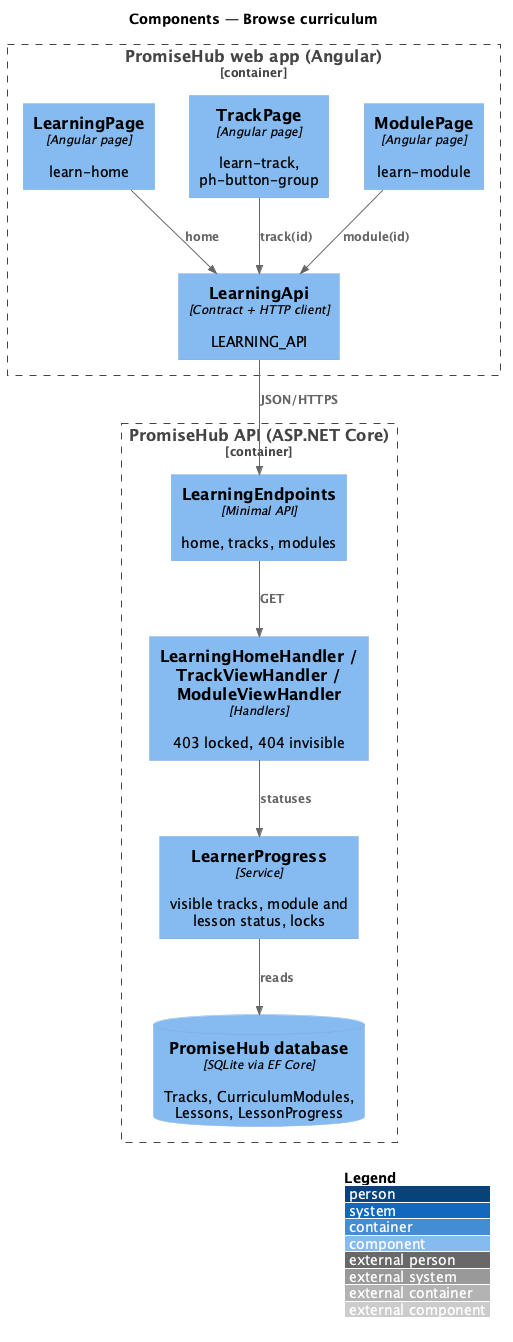

The diagram above was rendered by PlantUML. Its source (embedded in the PNG):
@startuml
!include <C4/C4_Component>
LAYOUT_WITH_LEGEND()
title Components — Browse curriculum
Container_Boundary(web, "PromiseHub web app (Angular)") {
  Component(home, "LearningPage", "Angular page", "learn-home")
  Component(track, "TrackPage", "Angular page", "learn-track, ph-button-group")
  Component(mod, "ModulePage", "Angular page", "learn-module")
  Component(lapi, "LearningApi", "Contract + HTTP client", "LEARNING_API")
}
Container_Boundary(api, "PromiseHub API (ASP.NET Core)") {
  Component(ep, "LearningEndpoints", "Minimal API", "home, tracks, modules")
  Component(hh, "LearningHomeHandler / TrackViewHandler / ModuleViewHandler", "Handlers", "403 locked, 404 invisible")
  Component(prog, "LearnerProgress", "Service", "visible tracks, module and lesson status, locks")
  ComponentDb(db, "PromiseHub database", "SQLite via EF Core", "Tracks, CurriculumModules, Lessons, LessonProgress")
}
Rel(home, lapi, "home")
Rel(track, lapi, "track(id)")
Rel(mod, lapi, "module(id)")
Rel(lapi, ep, "JSON/HTTPS")
Rel(ep, hh, "GET")
Rel(hh, prog, "statuses")
Rel(prog, db, "reads")
@enduml